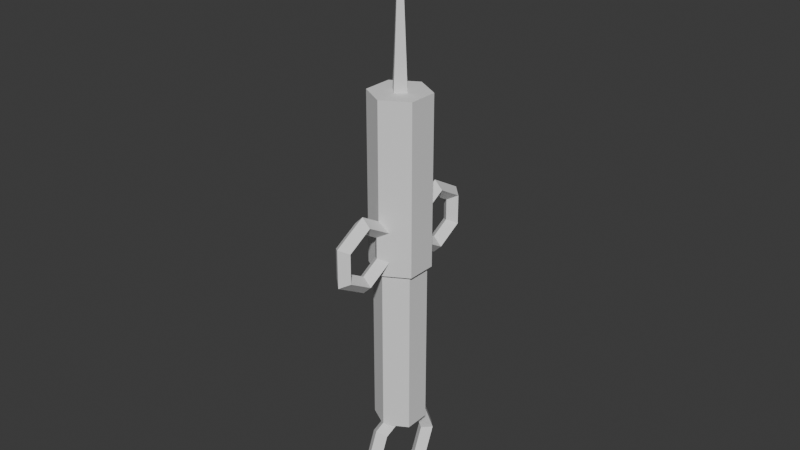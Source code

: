 # Source: syringe.blend  (saved by Blender 4.0.36; exported with 4.5.12 LTS)
import bpy
from mathutils import Matrix  # noqa: F401  (used for matrix-valued properties, if any)

bpy.ops.wm.read_factory_settings(use_empty=True)
scene = bpy.context.scene
scene.name = 'Scene'

# ---- world
world_world = bpy.data.worlds.new('World'); scene.world = world_world
world_world.use_nodes = True; world_world.node_tree.nodes.clear()
_N = world_world.node_tree.nodes; _L = world_world.node_tree.links
n0 = _N.new('ShaderNodeOutputWorld'); n0.name = 'World Output'; n0.location = (300, 300)
n1 = _N.new('ShaderNodeBackground'); n1.name = 'Background'; n1.location = (10, 300)
n1.inputs[0].default_value = (0.05088, 0.05088, 0.05088, 1.0)
_L.new(n1.outputs[0], n0.inputs[0])
n0.is_active_output = True
world_world.color = (0.05088, 0.05088, 0.05088)
world_world.use_sun_shadow = False
world_world.sun_shadow_jitter_overblur = 0.0

# ---- meshes
me_cylinder = bpy.data.meshes.new('Cylinder')
me_cylinder.from_pydata([(0.0, 0.0, -2.05), (0.0, 0.3, 1.0), (0.1, 0.0, -1.95), (0.2598, 0.15, -1.0), (1.225e-17, 0.0, -1.85), (0.2598, 0.15, 1.0), (-0.1, 0.0, -1.95), (0.2598, -0.15, -1.0), (0.0, 0.4243, -1.874), (0.2598, -0.15, 1.0), (0.1, 0.3536, -1.804), (1.225e-17, 0.2828, -1.733), (-0.1, 0.3536, -1.804), (0.0, -0.3, 1.0), (0.0, 0.6, -1.45), (-0.2598, -0.15, -1.0), (-0.2598, -0.15, 1.0), (0.1, 0.5, -1.45), (-0.2598, 0.15, -1.0), (1.225e-17, 0.4, -1.45), (-0.2598, 0.15, 1.0), (-0.1, 0.5, -1.45), (0.0, 0.4243, -1.026), (0.1, 0.3536, -1.096), (1.225e-17, 0.2828, -1.167), (-0.1, 0.3536, -1.096), (1.225e-17, 3.497e-08, -1.05), (0.0, -0.4243, -1.026), (0.1, -0.3536, -1.096), (1.225e-17, -0.2828, -1.167), (-0.1, -0.3536, -1.096), (0.0, -0.6, -1.45), (0.1, -0.5, -1.45), (1.225e-17, -0.4, -1.45), (-0.1, -0.5, -1.45), (0.0, -0.4243, -1.874), (0.1, -0.3536, -1.804), (1.225e-17, -0.2828, -1.733), (-0.1, -0.3536, -1.804), (0.0, 0.3, -0.9743), (0.03383, 0.2805, -1.0), (0.0, -0.3, -0.9743), (0.03383, -0.2805, -1.0), (-0.03383, -0.2805, -1.0), (-0.03383, 0.2805, -1.0), (-0.1, -0.1207, -1.0), (-0.05, 3.934e-08, -1.0), (-0.1, 0.1207, -1.0), (0.1, -0.1207, -1.0), (0.1, 0.1207, -1.0), (0.05, 3.934e-08, -1.0)], [], [(5, 3, 40, 39, 1), (3, 5, 9, 7), (42, 7, 9, 13, 41), (41, 13, 16, 15, 43), (16, 13, 9, 5, 1, 20), (15, 16, 20, 18), (18, 20, 1, 39, 44), (40, 3, 7, 42, 48, 50, 49), (43, 15, 18, 44, 47, 46, 45), (0, 8, 10, 2), (2, 10, 11, 4), (4, 11, 12, 6), (6, 12, 8, 0), (8, 14, 17, 10), (10, 17, 19, 11), (11, 19, 21, 12), (12, 21, 14, 8), (14, 22, 23, 17), (17, 23, 24, 19), (19, 24, 25, 21), (21, 25, 22, 14), (49, 23, 22, 39, 40), (50, 26, 24, 23, 49), (47, 25, 24, 26, 46), (39, 22, 25, 47, 44), (41, 27, 28, 48, 42), (28, 29, 26, 50, 48), (26, 29, 30, 45, 46), (45, 30, 27, 41, 43), (27, 31, 32, 28), (28, 32, 33, 29), (29, 33, 34, 30), (30, 34, 31, 27), (31, 35, 36, 32), (32, 36, 37, 33), (33, 37, 38, 34), (34, 38, 35, 31), (35, 0, 2, 36), (36, 2, 4, 37), (37, 4, 6, 38), (38, 6, 0, 35)])
me_cylinder.polygons.foreach_set('material_index', [0, 0, 0, 0, 0, 0, 0, 0, 0, 1728, 1728, 1728, 1728, 1728, 1728, 1728, 1728, 1728, 1728, 1728, 1728, 1728, 1728, 1728, 1728, 1728, 1728, 1728, 1728, 1728, 1728, 1728, 1728, 1728, 1728, 1728, 1728, 1728, 1728, 1728, 1728])
_uv = me_cylinder.uv_layers.new(name='UVMap')
_uv.uv.foreach_set('vector', [0.4512, 0.006358, 0.4512, 0.6508, 0.4092, 0.6508, 0.4029, 0.6425, 0.4029, 0.006358, 0.4512, 0.6508, 0.4512, 0.006358, 0.5479, 0.006358, 0.5479, 0.6508, 0.5899, 0.6508, 0.5479, 0.6508, 0.5479, 0.006358, 0.5962, 0.006358, 0.5962, 0.6425, 0.08368, 0.6613, 0.006358, 0.02986, 0.05434, 0.02398, 0.1327, 0.6637, 0.09093, 0.6688, 0.609, 0.4247, 0.6927, 0.3763, 0.7764, 0.4247, 0.7764, 0.5213, 0.6927, 0.5697, 0.609, 0.5213, 0.1327, 0.6637, 0.05434, 0.02398, 0.1503, 0.01223, 0.2286, 0.6519, 0.2286, 0.6519, 0.1503, 0.01223, 0.1983, 0.006358, 0.2756, 0.6378, 0.2704, 0.6468, 0.6818, 0.7631, 0.609, 0.7211, 0.609, 0.6244, 0.6818, 0.5824, 0.6604, 0.6339, 0.6766, 0.6728, 0.6604, 0.7117, 0.6945, 0.5824, 0.7673, 0.6244, 0.7673, 0.7211, 0.6945, 0.7631, 0.7158, 0.7117, 0.6997, 0.6728, 0.7158, 0.6339, 0.7136, 0.3636, 0.609, 0.259, 0.6387, 0.2466, 0.7259, 0.3338, 0.7259, 0.3338, 0.6387, 0.2466, 0.6685, 0.2343, 0.7382, 0.3041, 0.2139, 0.9297, 0.2998, 0.8811, 0.3252, 0.901, 0.2178, 0.9617, 0.2178, 0.9617, 0.3252, 0.901, 0.3506, 0.9208, 0.2218, 0.9936, 0.609, 0.259, 0.609, 0.111, 0.6387, 0.1233, 0.6387, 0.2466, 0.6387, 0.2466, 0.6387, 0.1233, 0.6685, 0.1357, 0.6685, 0.2343, 0.2998, 0.8811, 0.3262, 0.7861, 0.3582, 0.7822, 0.3252, 0.901, 0.3252, 0.901, 0.3582, 0.7822, 0.3902, 0.7782, 0.3506, 0.9208, 0.609, 0.111, 0.7136, 0.006358, 0.7259, 0.03613, 0.6387, 0.1233, 0.6387, 0.1233, 0.7259, 0.03613, 0.7382, 0.0659, 0.6685, 0.1357, 0.3262, 0.7861, 0.2777, 0.7002, 0.2975, 0.6748, 0.3582, 0.7822, 0.3582, 0.7822, 0.2975, 0.6748, 0.3174, 0.6494, 0.3902, 0.7782, 0.5894, 0.6635, 0.5894, 0.7386, 0.5572, 0.7614, 0.5572, 0.7213, 0.5681, 0.715, 0.8431, 0.05101, 0.8369, 0.0659, 0.7382, 0.0659, 0.7259, 0.03613, 0.8071, 0.03613, 0.2193, 0.6531, 0.2975, 0.6748, 0.2777, 0.7002, 0.1826, 0.6738, 0.1806, 0.6578, 0.2756, 0.6378, 0.3174, 0.6494, 0.2975, 0.6748, 0.2193, 0.6531, 0.2704, 0.6468, 0.5123, 0.7036, 0.5123, 0.6635, 0.5445, 0.6863, 0.5445, 0.7614, 0.5232, 0.7099, 0.9364, 0.1233, 0.9067, 0.1357, 0.8369, 0.0659, 0.8431, 0.05101, 0.879, 0.0659, 0.1826, 0.6738, 0.09672, 0.7223, 0.07134, 0.7025, 0.142, 0.6625, 0.1806, 0.6578, 0.4801, 0.7614, 0.4801, 0.6863, 0.5123, 0.6635, 0.5123, 0.7036, 0.5014, 0.7099, 0.9662, 0.111, 0.9662, 0.259, 0.9364, 0.2466, 0.9364, 0.1233, 0.9364, 0.1233, 0.9364, 0.2466, 0.9067, 0.2343, 0.9067, 0.1357, 0.09672, 0.7223, 0.07033, 0.8174, 0.03834, 0.8213, 0.07134, 0.7025, 0.07134, 0.7025, 0.03834, 0.8213, 0.006358, 0.8252, 0.04595, 0.6826, 0.9662, 0.259, 0.8616, 0.3636, 0.8492, 0.3338, 0.9364, 0.2466, 0.9364, 0.2466, 0.8492, 0.3338, 0.8369, 0.3041, 0.9067, 0.2343, 0.07033, 0.8174, 0.1189, 0.9033, 0.09903, 0.9287, 0.03834, 0.8213, 0.03834, 0.8213, 0.09903, 0.9287, 0.07918, 0.954, 0.006358, 0.8252, 0.8616, 0.3636, 0.7136, 0.3636, 0.7259, 0.3338, 0.8492, 0.3338, 0.4673, 0.6635, 0.4673, 0.7775, 0.4351, 0.7775, 0.4351, 0.6863, 0.4351, 0.6863, 0.4351, 0.7775, 0.4029, 0.7775, 0.4029, 0.6635, 0.09903, 0.9287, 0.2178, 0.9617, 0.2218, 0.9936, 0.07918, 0.954])
me_cylinder.update()
me_cylinder_001 = bpy.data.meshes.new('Cylinder.001')
me_cylinder_001.from_pydata([(0.0, 0.25, -0.95), (0.0, 0.25, 0.95), (0.2165, 0.125, -0.95), (0.2165, 0.125, 0.95), (0.2165, -0.125, -0.95), (0.2165, -0.125, 0.95), (0.0, -0.25, -0.95), (0.0, -0.25, 0.95), (-0.2165, -0.125, -0.95), (-0.2165, -0.125, 0.95), (-0.2165, 0.125, -0.95), (-0.2165, 0.125, 0.95)], [], [(0, 1, 3, 2), (2, 3, 5, 4), (4, 5, 7, 6), (6, 7, 9, 8), (3, 1, 11, 9, 7, 5), (8, 9, 11, 10), (10, 11, 1, 0), (0, 2, 4, 6, 8, 10)])
_uv = me_cylinder_001.uv_layers.new(name='UVMap')
_uv.uv.foreach_set('vector', [0.01826, 0.9817, 0.01826, 0.01826, 0.08164, 0.01826, 0.08164, 0.9817, 0.08164, 0.9817, 0.08164, 0.01826, 0.2084, 0.01826, 0.2084, 0.9817, 0.2084, 0.9817, 0.2084, 0.01826, 0.2718, 0.01826, 0.2718, 0.9817, 0.3083, 0.9817, 0.3083, 0.01826, 0.3717, 0.01826, 0.3717, 0.9817, 0.818, 0.08164, 0.818, 0.2084, 0.7082, 0.2718, 0.5984, 0.2084, 0.5984, 0.08164, 0.7082, 0.01826, 0.3717, 0.9817, 0.3717, 0.01826, 0.4985, 0.01826, 0.4985, 0.9817, 0.4985, 0.9817, 0.4985, 0.01826, 0.5619, 0.01826, 0.5619, 0.9817, 0.818, 0.4985, 0.7082, 0.5619, 0.5984, 0.4985, 0.5984, 0.3717, 0.7082, 0.3083, 0.818, 0.3717])
me_cylinder_001.update()
me_cylinder_002 = bpy.data.meshes.new('Cylinder.002')
me_cylinder_002.from_pydata([(0.0, 0.35, -1.0), (0.0, 0.1, 1.0), (0.0, 0.6, -1.1), (0.1, 0.0, 1.0), (0.0, -0.6, -1.1), (0.0, -0.1, 1.0), (0.1, 0.6, -1.0), (-0.1, 0.0, 1.0), (0.0, 0.35, 1.0), (0.0, 0.0, 3.0), (1.225e-17, 0.6, -0.9), (-0.1, 0.6, -1.0), (0.1, -0.6, -1.0), (0.3031, 0.175, -1.0), (0.0, 0.9897, -0.875), (1.225e-17, -0.6, -0.9), (0.1, 0.9031, -0.825), (0.3031, 0.175, 1.0), (1.225e-17, 0.8165, -0.775), (-0.1, -0.6, -1.0), (-0.1, 0.9031, -0.825), (0.3031, -0.175, -1.0), (0.0, 0.9897, -0.425), (0.3031, -0.175, 1.0), (0.1, 0.9031, -0.475), (1.225e-17, 0.8165, -0.525), (0.1, -0.2969, -0.825), (1.225e-17, -0.3835, -0.775), (-0.1, 0.9031, -0.475), (0.0, -0.35, -1.0), (0.0, 0.6, -0.2), (0.0, -0.35, 1.0), (0.1, 0.6, -0.3), (-0.1, -0.2969, -0.825), (1.225e-17, 0.6, -0.4), (-0.1, 0.6, -0.3), (-0.3031, -0.175, -1.0), (-0.3031, -0.175, 1.0), (0.1, -0.2969, -0.475), (0.1, 0.2969, -0.475), (-0.3031, 0.175, -1.0), (1.225e-17, 0.3835, -0.525), (-0.1, 0.2969, -0.475), (1.225e-17, -0.3835, -0.525), (-0.3031, 0.175, 1.0), (-0.1, -0.2969, -0.475), (0.1, 0.2969, -0.825), (1.225e-17, 0.3835, -0.775), (0.0, -0.6, -0.2), (-0.1, 0.2969, -0.825), (0.1, -0.6, -0.3), (1.225e-17, -0.6, -0.4), (-0.1, -0.6, -0.3), (0.0, -0.9897, -0.425), (0.1, -0.9031, -0.475), (1.225e-17, -0.8165, -0.525), (-0.1, -0.9031, -0.475), (0.0, -0.9897, -0.875), (0.1, -0.9031, -0.825), (1.225e-17, -0.8165, -0.775), (-0.1, -0.9031, -0.825), (0.09679, -0.2941, -0.4734), (0.09679, -0.2941, -0.8266), (0.0, -0.35, -0.9557), (0.0, -0.35, -0.3443), (-0.09679, -0.2941, -0.4734), (-0.09679, -0.2941, -0.8266), (0.0, 0.35, -0.9557), (0.0, 0.35, -0.3443), (0.09679, 0.2941, -0.4734), (0.09679, 0.2941, -0.8266), (-0.09679, 0.2941, -0.8266), (-0.09679, 0.2941, -0.4734)], [], [(69, 68, 8, 17, 13, 0, 67, 70), (13, 17, 23, 21), (62, 63, 29, 21, 23, 31, 64, 61), (65, 64, 31, 37, 36, 29, 63, 66), (23, 17, 8, 1, 3), (1, 8, 44, 37, 31, 23, 3, 5, 7), (36, 37, 44, 40), (67, 0, 40, 44, 8, 68, 72, 71), (36, 40, 0, 13, 21, 29), (62, 26, 12, 4, 63), (12, 26, 27, 15), (15, 27, 33, 19), (66, 63, 4, 19, 33), (61, 38, 26, 62), (26, 38, 43, 27), (27, 43, 45, 33), (66, 33, 45, 65), (64, 48, 50, 38, 61), (38, 50, 51, 43), (43, 51, 52, 45), (65, 45, 52, 48, 64), (48, 53, 54, 50), (50, 54, 55, 51), (51, 55, 56, 52), (52, 56, 53, 48), (53, 57, 58, 54), (54, 58, 59, 55), (55, 59, 60, 56), (56, 60, 57, 53), (57, 4, 12, 58), (58, 12, 15, 59), (59, 15, 19, 60), (60, 19, 4, 57), (2, 14, 16, 6), (6, 16, 18, 10), (10, 18, 20, 11), (11, 20, 14, 2), (14, 22, 24, 16), (16, 24, 25, 18), (18, 25, 28, 20), (20, 28, 22, 14), (22, 30, 32, 24), (24, 32, 34, 25), (25, 34, 35, 28), (28, 35, 30, 22), (68, 69, 39, 32, 30), (32, 39, 41, 34), (34, 41, 42, 35), (72, 68, 30, 35, 42), (70, 46, 39, 69), (39, 46, 47, 41), (41, 47, 49, 42), (72, 42, 49, 71), (67, 2, 6, 46, 70), (46, 6, 10, 47), (47, 10, 11, 49), (71, 49, 11, 2, 67), (9, 3, 1), (9, 5, 3), (7, 5, 9), (7, 9, 1)])
me_cylinder_002.polygons.foreach_set('material_index', [0, 0, 0, 0, 0, 0, 0, 0, 0, 1728, 1728, 1728, 1728, 1728, 1728, 1728, 1728, 1728, 1728, 1728, 1728, 1728, 1728, 1728, 1728, 1728, 1728, 1728, 1728, 1728, 1728, 1728, 1728, 1728, 1728, 1728, 1728, 1728, 1728, 1728, 1728, 1728, 1728, 1728, 1728, 1728, 1728, 1728, 1728, 1728, 1728, 1728, 1728, 1728, 1728, 1728, 1728, 1728, 1728, 1728, 1728])
_uv = me_cylinder_002.uv_layers.new(name='UVMap')
_uv.uv.foreach_set('vector', [0.2014, 0.4171, 0.1859, 0.3813, 0.1859, 0.00842, 0.2344, 0.00842, 0.2344, 0.5632, 0.1859, 0.5632, 0.1859, 0.5509, 0.2014, 0.5151, 0.2344, 0.5632, 0.2344, 0.00842, 0.3315, 0.00842, 0.3315, 0.5632, 0.3645, 0.5151, 0.38, 0.5509, 0.38, 0.5632, 0.3315, 0.5632, 0.3315, 0.00842, 0.38, 0.00842, 0.38, 0.3813, 0.3645, 0.4171, 0.6591, 0.4171, 0.6436, 0.3813, 0.6436, 0.00842, 0.6922, 0.00842, 0.6922, 0.5632, 0.6436, 0.5632, 0.6436, 0.5509, 0.6591, 0.5151, 0.1983, 0.58, 0.2824, 0.6285, 0.2824, 0.7256, 0.2223, 0.691, 0.2121, 0.6531, 0.2223, 0.691, 0.2824, 0.7256, 0.1983, 0.7742, 0.1142, 0.7256, 0.1142, 0.6285, 0.1983, 0.58, 0.2121, 0.6531, 0.1743, 0.6632, 0.1844, 0.7011, 0.6922, 0.5632, 0.6922, 0.00842, 0.7893, 0.00842, 0.7893, 0.5632, 0.8378, 0.5509, 0.8378, 0.5632, 0.7893, 0.5632, 0.7893, 0.00842, 0.8378, 0.00842, 0.8378, 0.3813, 0.8223, 0.4171, 0.8223, 0.5151, 0.3833, 0.58, 0.4673, 0.6285, 0.4673, 0.7256, 0.3833, 0.7742, 0.2992, 0.7256, 0.2992, 0.6285, 0.5574, 0.7729, 0.5565, 0.7722, 0.5565, 0.6881, 0.5842, 0.6881, 0.5842, 0.7574, 0.7566, 0.6641, 0.7566, 0.7482, 0.7289, 0.7241, 0.7289, 0.6641, 0.7289, 0.6641, 0.7289, 0.7241, 0.7011, 0.7482, 0.7011, 0.6641, 0.6111, 0.7729, 0.5842, 0.7574, 0.5842, 0.6881, 0.612, 0.6881, 0.612, 0.7722, 0.3645, 0.4171, 0.3653, 0.4175, 0.3653, 0.5146, 0.3645, 0.5151, 0.3653, 0.5146, 0.3653, 0.4175, 0.3893, 0.4314, 0.3893, 0.5008, 0.6343, 0.5008, 0.6343, 0.4314, 0.6584, 0.4175, 0.6584, 0.5146, 0.6591, 0.5151, 0.6584, 0.5146, 0.6584, 0.4175, 0.6591, 0.4171, 0.5119, 0.8591, 0.5119, 0.7898, 0.5397, 0.7898, 0.5397, 0.8739, 0.5388, 0.8746, 0.3653, 0.4175, 0.4494, 0.369, 0.4494, 0.3967, 0.3893, 0.4314, 0.6343, 0.4314, 0.5743, 0.3967, 0.5743, 0.369, 0.6584, 0.4175, 0.4851, 0.8746, 0.4842, 0.8739, 0.4842, 0.7898, 0.5119, 0.7898, 0.5119, 0.8591, 0.4494, 0.3413, 0.5575, 0.4037, 0.5334, 0.4175, 0.4494, 0.369, 0.4494, 0.369, 0.5334, 0.4175, 0.5094, 0.4314, 0.4494, 0.3967, 0.8261, 0.8491, 0.8261, 0.789, 0.8538, 0.765, 0.8538, 0.8491, 0.09736, 0.606, 0.03579, 0.681, 0.00842, 0.6765, 0.08759, 0.58, 0.5575, 0.4037, 0.5575, 0.5285, 0.5334, 0.5146, 0.5334, 0.4175, 0.5334, 0.4175, 0.5334, 0.5146, 0.5094, 0.5008, 0.5094, 0.4314, 0.06315, 0.6855, 0.08759, 0.7504, 0.07, 0.7719, 0.03579, 0.681, 0.03579, 0.681, 0.07, 0.7719, 0.0524, 0.7933, 0.00842, 0.6765, 0.5842, 0.58, 0.5842, 0.6881, 0.5565, 0.6881, 0.5565, 0.604, 0.7566, 0.58, 0.7566, 0.6641, 0.7289, 0.6641, 0.7289, 0.604, 0.7289, 0.604, 0.7289, 0.6641, 0.7011, 0.6641, 0.7011, 0.58, 0.612, 0.604, 0.612, 0.6881, 0.5842, 0.6881, 0.5842, 0.58, 0.6565, 0.6648, 0.6565, 0.7729, 0.6288, 0.7489, 0.6288, 0.6648, 0.8289, 0.6641, 0.8289, 0.7482, 0.8012, 0.7241, 0.8012, 0.6641, 0.8012, 0.6641, 0.8012, 0.7241, 0.7734, 0.7482, 0.7734, 0.6641, 0.6843, 0.6648, 0.6843, 0.7489, 0.6565, 0.7729, 0.6565, 0.6648, 0.00842, 0.5285, 0.00842, 0.4037, 0.03244, 0.4175, 0.03244, 0.5146, 0.03244, 0.5146, 0.03244, 0.4175, 0.05646, 0.4314, 0.05646, 0.5008, 0.7612, 0.8967, 0.7612, 0.8274, 0.7852, 0.8135, 0.7852, 0.9106, 0.7852, 0.9106, 0.7852, 0.8135, 0.8092, 0.7997, 0.8092, 0.9245, 0.5119, 0.7729, 0.5119, 0.6648, 0.5397, 0.6648, 0.5397, 0.7489, 0.03244, 0.4175, 0.1165, 0.369, 0.1165, 0.3967, 0.05646, 0.4314, 0.7612, 0.8274, 0.7011, 0.7927, 0.7011, 0.765, 0.7852, 0.8135, 0.4842, 0.7489, 0.4842, 0.6648, 0.5119, 0.6648, 0.5119, 0.7729, 0.5119, 0.5955, 0.5388, 0.58, 0.5397, 0.5808, 0.5397, 0.6648, 0.5119, 0.6648, 0.1165, 0.369, 0.2006, 0.4175, 0.1766, 0.4314, 0.1165, 0.3967, 0.8458, 0.7482, 0.8458, 0.6881, 0.8735, 0.6641, 0.8735, 0.7482, 0.4851, 0.58, 0.5119, 0.5955, 0.5119, 0.6648, 0.4842, 0.6648, 0.4842, 0.5808, 0.2014, 0.5151, 0.2006, 0.5146, 0.2006, 0.4175, 0.2014, 0.4171, 0.2006, 0.4175, 0.2006, 0.5146, 0.1766, 0.5008, 0.1766, 0.4314, 0.8471, 0.4314, 0.8471, 0.5008, 0.8231, 0.5146, 0.8231, 0.4175, 0.8223, 0.4171, 0.8231, 0.4175, 0.8231, 0.5146, 0.8223, 0.5151, 0.6565, 0.5955, 0.6565, 0.6648, 0.6288, 0.6648, 0.6288, 0.5808, 0.6297, 0.58, 0.8289, 0.58, 0.8289, 0.6641, 0.8012, 0.6641, 0.8012, 0.604, 0.8012, 0.604, 0.8012, 0.6641, 0.7734, 0.6641, 0.7734, 0.58, 0.6834, 0.58, 0.6843, 0.5808, 0.6843, 0.6648, 0.6565, 0.6648, 0.6565, 0.5955, 0.8639, 0.00842, 0.8916, 0.5625, 0.8639, 0.5639, 0.8639, 0.00842, 0.9193, 0.5611, 0.8916, 0.5625, 0.9639, 0.5625, 0.9362, 0.5639, 0.9362, 0.00842, 0.9639, 0.5625, 0.9362, 0.00842, 0.9916, 0.5611])
me_cylinder_002.update()

# ---- objects
ob_plunger = bpy.data.objects.new('Plunger', me_cylinder)
ob_substance = bpy.data.objects.new('Substance', me_cylinder_001)
ob_body = bpy.data.objects.new('Body', me_cylinder_002)

# ---- transforms, parenting, visibility, modifiers, constraints
ob_plunger.location = (0.0, 0.0, -2.0)
ob_substance.location = (0.0, 0.0, 0.0)
ob_body.location = (0.0, 0.0, 0.0)

# ---- collection membership
scene.collection.objects.link(ob_plunger)
scene.collection.objects.link(ob_substance)
scene.collection.objects.link(ob_body)

# ---- scene / render settings (as saved in the file)
scene.frame_start = 1; scene.frame_end = 250; scene.frame_set(1)
scene.render.engine = 'BLENDER_EEVEE_NEXT'
scene.cycles.sampling_pattern = 'TABULATED_SOBOL'
bpy.context.view_layer.update()

# ---- added for rendering (the .blend has no active camera and no usable light): camera, sun
cam_auto = bpy.data.cameras.new('AutoCamera')
cam_auto.lens = 50.0
cam_auto.sensor_width = 36.0
cam_auto.clip_end = 1000.0
ob_auto_camera = bpy.data.objects.new('AutoCamera', cam_auto)
scene.collection.objects.link(ob_auto_camera)
ob_auto_camera.location = (6.79824, -8.15788, 4.91359)
ob_auto_camera.rotation_euler = (1.09748, -7.21219e-08, 0.694738)
scene.camera = ob_auto_camera
light_auto_sun = bpy.data.lights.new('AutoSun', 'SUN')
light_auto_sun.energy = 3.0
light_auto_sun.angle = 0.0523599
ob_auto_sun = bpy.data.objects.new('AutoSun', light_auto_sun)
scene.collection.objects.link(ob_auto_sun)
ob_auto_sun.rotation_euler = (0.872665, 0.174533, 0.523599)
bpy.context.view_layer.update()
